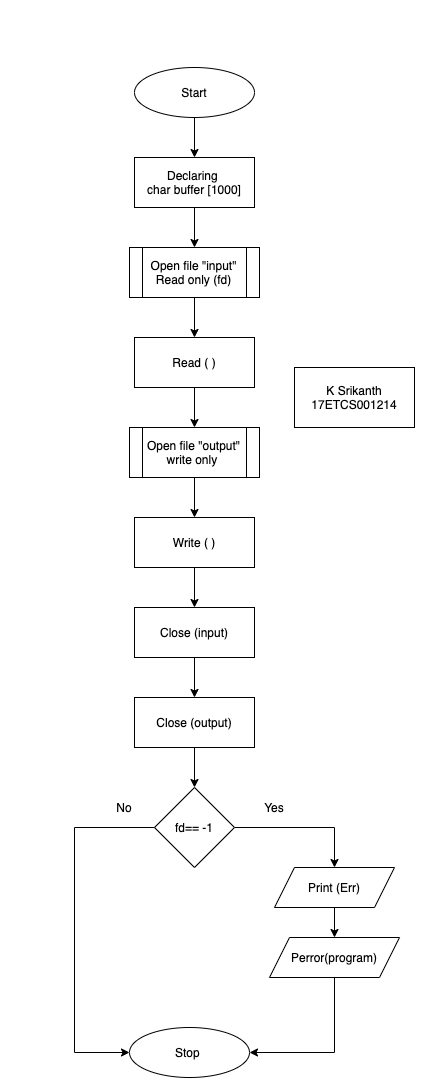

The diagram above was exported from draw.io. Its source (the exported page's mxGraphModel, read from the mxfile embedded in the PNG):
<mxGraphModel dx="1843" dy="1268" grid="1" gridSize="10" guides="1" tooltips="1" connect="1" arrows="1" fold="1" page="1" pageScale="1" pageWidth="827" pageHeight="1169" math="0" shadow="0">
  <root>
    <mxCell id="0" />
    <mxCell id="1" parent="0" />
    <mxCell id="TbRnodWzfqLZxa4vI3_z-3" style="edgeStyle=orthogonalEdgeStyle;rounded=0;orthogonalLoop=1;jettySize=auto;html=1;entryX=0.5;entryY=0;entryDx=0;entryDy=0;" edge="1" parent="1" source="TbRnodWzfqLZxa4vI3_z-1" target="TbRnodWzfqLZxa4vI3_z-2">
      <mxGeometry relative="1" as="geometry" />
    </mxCell>
    <mxCell id="TbRnodWzfqLZxa4vI3_z-1" value="Start" style="ellipse;whiteSpace=wrap;html=1;" vertex="1" parent="1">
      <mxGeometry x="320" y="120" width="120" height="50" as="geometry" />
    </mxCell>
    <mxCell id="TbRnodWzfqLZxa4vI3_z-5" style="edgeStyle=orthogonalEdgeStyle;rounded=0;orthogonalLoop=1;jettySize=auto;html=1;entryX=0.5;entryY=0;entryDx=0;entryDy=0;" edge="1" parent="1" source="TbRnodWzfqLZxa4vI3_z-2" target="TbRnodWzfqLZxa4vI3_z-4">
      <mxGeometry relative="1" as="geometry" />
    </mxCell>
    <mxCell id="TbRnodWzfqLZxa4vI3_z-2" value="Declaring&amp;nbsp;&lt;br&gt;char buffer [1000]" style="rounded=0;whiteSpace=wrap;html=1;" vertex="1" parent="1">
      <mxGeometry x="320" y="210" width="120" height="50" as="geometry" />
    </mxCell>
    <mxCell id="TbRnodWzfqLZxa4vI3_z-8" style="edgeStyle=orthogonalEdgeStyle;rounded=0;orthogonalLoop=1;jettySize=auto;html=1;entryX=0.5;entryY=0;entryDx=0;entryDy=0;" edge="1" parent="1" source="TbRnodWzfqLZxa4vI3_z-4" target="TbRnodWzfqLZxa4vI3_z-7">
      <mxGeometry relative="1" as="geometry" />
    </mxCell>
    <mxCell id="TbRnodWzfqLZxa4vI3_z-4" value="Open file &quot;input&quot;&lt;br&gt;Read only (fd)" style="shape=process;whiteSpace=wrap;html=1;backgroundOutline=1;" vertex="1" parent="1">
      <mxGeometry x="315" y="300" width="130" height="50" as="geometry" />
    </mxCell>
    <mxCell id="TbRnodWzfqLZxa4vI3_z-10" style="edgeStyle=orthogonalEdgeStyle;rounded=0;orthogonalLoop=1;jettySize=auto;html=1;entryX=0.5;entryY=0;entryDx=0;entryDy=0;" edge="1" parent="1" source="TbRnodWzfqLZxa4vI3_z-7" target="TbRnodWzfqLZxa4vI3_z-9">
      <mxGeometry relative="1" as="geometry" />
    </mxCell>
    <mxCell id="TbRnodWzfqLZxa4vI3_z-7" value="Read ( )" style="rounded=0;whiteSpace=wrap;html=1;" vertex="1" parent="1">
      <mxGeometry x="320" y="390" width="120" height="50" as="geometry" />
    </mxCell>
    <mxCell id="TbRnodWzfqLZxa4vI3_z-12" style="edgeStyle=orthogonalEdgeStyle;rounded=0;orthogonalLoop=1;jettySize=auto;html=1;entryX=0.5;entryY=0;entryDx=0;entryDy=0;" edge="1" parent="1" source="TbRnodWzfqLZxa4vI3_z-9" target="TbRnodWzfqLZxa4vI3_z-11">
      <mxGeometry relative="1" as="geometry" />
    </mxCell>
    <mxCell id="TbRnodWzfqLZxa4vI3_z-9" value="Open file &quot;output&quot;&lt;br&gt;write only&amp;nbsp;" style="shape=process;whiteSpace=wrap;html=1;backgroundOutline=1;" vertex="1" parent="1">
      <mxGeometry x="315" y="480" width="130" height="50" as="geometry" />
    </mxCell>
    <mxCell id="TbRnodWzfqLZxa4vI3_z-16" style="edgeStyle=orthogonalEdgeStyle;rounded=0;orthogonalLoop=1;jettySize=auto;html=1;entryX=0.5;entryY=0;entryDx=0;entryDy=0;" edge="1" parent="1" source="TbRnodWzfqLZxa4vI3_z-11" target="TbRnodWzfqLZxa4vI3_z-13">
      <mxGeometry relative="1" as="geometry" />
    </mxCell>
    <mxCell id="TbRnodWzfqLZxa4vI3_z-11" value="Write ( )" style="rounded=0;whiteSpace=wrap;html=1;" vertex="1" parent="1">
      <mxGeometry x="320" y="570" width="120" height="50" as="geometry" />
    </mxCell>
    <mxCell id="TbRnodWzfqLZxa4vI3_z-17" style="edgeStyle=orthogonalEdgeStyle;rounded=0;orthogonalLoop=1;jettySize=auto;html=1;entryX=0.5;entryY=0;entryDx=0;entryDy=0;" edge="1" parent="1" source="TbRnodWzfqLZxa4vI3_z-13" target="TbRnodWzfqLZxa4vI3_z-14">
      <mxGeometry relative="1" as="geometry" />
    </mxCell>
    <mxCell id="TbRnodWzfqLZxa4vI3_z-13" value="Close (input)" style="rounded=0;whiteSpace=wrap;html=1;" vertex="1" parent="1">
      <mxGeometry x="320" y="660" width="120" height="50" as="geometry" />
    </mxCell>
    <mxCell id="TbRnodWzfqLZxa4vI3_z-18" style="edgeStyle=orthogonalEdgeStyle;rounded=0;orthogonalLoop=1;jettySize=auto;html=1;entryX=0.5;entryY=0;entryDx=0;entryDy=0;" edge="1" parent="1" source="TbRnodWzfqLZxa4vI3_z-14">
      <mxGeometry relative="1" as="geometry">
        <mxPoint x="380.0000000000002" y="840" as="targetPoint" />
      </mxGeometry>
    </mxCell>
    <mxCell id="TbRnodWzfqLZxa4vI3_z-14" value="Close (output)" style="rounded=0;whiteSpace=wrap;html=1;" vertex="1" parent="1">
      <mxGeometry x="320" y="750" width="120" height="50" as="geometry" />
    </mxCell>
    <mxCell id="TbRnodWzfqLZxa4vI3_z-19" value="K Srikanth&lt;br&gt;17ETCS001214" style="rounded=0;whiteSpace=wrap;html=1;" vertex="1" parent="1">
      <mxGeometry x="480" y="420" width="120" height="60" as="geometry" />
    </mxCell>
    <mxCell id="TbRnodWzfqLZxa4vI3_z-23" style="edgeStyle=orthogonalEdgeStyle;rounded=0;orthogonalLoop=1;jettySize=auto;html=1;entryX=0;entryY=0.5;entryDx=0;entryDy=0;" edge="1" parent="1" source="TbRnodWzfqLZxa4vI3_z-20" target="TbRnodWzfqLZxa4vI3_z-22">
      <mxGeometry relative="1" as="geometry">
        <Array as="points">
          <mxPoint x="260" y="880" />
          <mxPoint x="260" y="1105" />
        </Array>
      </mxGeometry>
    </mxCell>
    <mxCell id="TbRnodWzfqLZxa4vI3_z-26" style="edgeStyle=orthogonalEdgeStyle;rounded=0;orthogonalLoop=1;jettySize=auto;html=1;entryX=0.5;entryY=0;entryDx=0;entryDy=0;" edge="1" parent="1" source="TbRnodWzfqLZxa4vI3_z-20" target="TbRnodWzfqLZxa4vI3_z-24">
      <mxGeometry relative="1" as="geometry" />
    </mxCell>
    <mxCell id="TbRnodWzfqLZxa4vI3_z-20" value="fd== -1" style="rhombus;whiteSpace=wrap;html=1;" vertex="1" parent="1">
      <mxGeometry x="340" y="840" width="80" height="80" as="geometry" />
    </mxCell>
    <mxCell id="TbRnodWzfqLZxa4vI3_z-22" value="Stop&amp;nbsp;" style="ellipse;whiteSpace=wrap;html=1;" vertex="1" parent="1">
      <mxGeometry x="315" y="1080" width="120" height="50" as="geometry" />
    </mxCell>
    <mxCell id="TbRnodWzfqLZxa4vI3_z-27" style="edgeStyle=orthogonalEdgeStyle;rounded=0;orthogonalLoop=1;jettySize=auto;html=1;exitX=0.5;exitY=1;exitDx=0;exitDy=0;" edge="1" parent="1" source="TbRnodWzfqLZxa4vI3_z-24" target="TbRnodWzfqLZxa4vI3_z-25">
      <mxGeometry relative="1" as="geometry" />
    </mxCell>
    <mxCell id="TbRnodWzfqLZxa4vI3_z-24" value="Print (Err)" style="shape=parallelogram;perimeter=parallelogramPerimeter;whiteSpace=wrap;html=1;fixedSize=1;" vertex="1" parent="1">
      <mxGeometry x="460" y="920" width="120" height="40" as="geometry" />
    </mxCell>
    <mxCell id="TbRnodWzfqLZxa4vI3_z-28" style="edgeStyle=orthogonalEdgeStyle;rounded=0;orthogonalLoop=1;jettySize=auto;html=1;entryX=1;entryY=0.5;entryDx=0;entryDy=0;" edge="1" parent="1" source="TbRnodWzfqLZxa4vI3_z-25" target="TbRnodWzfqLZxa4vI3_z-22">
      <mxGeometry relative="1" as="geometry">
        <Array as="points">
          <mxPoint x="520" y="1105" />
        </Array>
      </mxGeometry>
    </mxCell>
    <mxCell id="TbRnodWzfqLZxa4vI3_z-25" value="Perror(program)" style="shape=parallelogram;perimeter=parallelogramPerimeter;whiteSpace=wrap;html=1;fixedSize=1;" vertex="1" parent="1">
      <mxGeometry x="455" y="990" width="130" height="40" as="geometry" />
    </mxCell>
    <mxCell id="TbRnodWzfqLZxa4vI3_z-29" value="Yes" style="text;html=1;strokeColor=none;fillColor=none;align=center;verticalAlign=middle;whiteSpace=wrap;rounded=0;" vertex="1" parent="1">
      <mxGeometry x="440" y="850" width="40" height="20" as="geometry" />
    </mxCell>
    <mxCell id="TbRnodWzfqLZxa4vI3_z-30" value="No" style="text;html=1;strokeColor=none;fillColor=none;align=center;verticalAlign=middle;whiteSpace=wrap;rounded=0;" vertex="1" parent="1">
      <mxGeometry x="290" y="850" width="40" height="20" as="geometry" />
    </mxCell>
  </root>
</mxGraphModel>